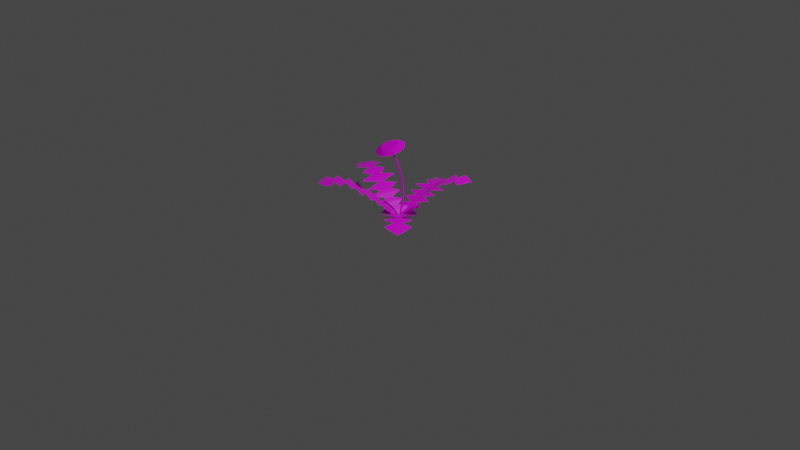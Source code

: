 # Source: dandelion.blend  (saved by Blender 2.92.15; exported with 4.5.12 LTS)
import bpy
from mathutils import Matrix  # noqa: F401  (used for matrix-valued properties, if any)

bpy.ops.wm.read_factory_settings(use_empty=True)
scene = bpy.context.scene
scene.name = 'Scene'

# ---- collections
col_collection = bpy.data.collections.new('Collection'); scene.collection.children.link(col_collection)
col_dandelion = bpy.data.collections.new('Dandelion'); col_collection.children.link(col_dandelion)

# ---- images (referenced by path relative to the original .blend; pixels are not part of the script)
import os
ASSET_DIR = os.environ.get("B2B_ASSET_DIR", "")  # directory of the original .blend (textures are referenced by path, not embedded)
HERE = os.path.dirname(os.path.abspath(__file__))  # packed textures are extracted next to this script under _unpacked/

def load_image(name, relpath, width, height, colorspace="sRGB"):
    """Load a texture the original file referenced (path relative to the .blend, or extracted next to this script)."""
    p = next((c for c in (os.path.join(HERE, relpath), os.path.join(ASSET_DIR, relpath)) if relpath and os.path.exists(c)), "")
    if p:
        img = bpy.data.images.load(p, check_existing=True)
        img.name = name
    else:  # same state as the original file: an image datablock whose file is absent (Cycles renders it pink)
        img = bpy.data.images.new(name, width, height)
        img.source = "FILE"
        img.filepath = "//" + (relpath or name)
    img.colorspace_settings.name = colorspace
    return img
img_dandelionimage = load_image('DandelionImage', 'DandelionImage.png', 1024, 1024, 'sRGB')

# ---- materials (node trees are filled in below, after node groups)
mat_dandelionhead = bpy.data.materials.new('DandelionHead')
mat_dandelionhead.use_transparent_shadow = False
mat_dandelionleaf = bpy.data.materials.new('DandelionLeaf')
mat_dandelionleaf.use_transparent_shadow = False

# ---- material node trees
mat_dandelionhead.use_nodes = True; mat_dandelionhead.node_tree.nodes.clear()
_N = mat_dandelionhead.node_tree.nodes; _L = mat_dandelionhead.node_tree.links
n0 = _N.new('ShaderNodeBsdfPrincipled'); n0.name = 'Principled BSDF'; n0.location = (10, 300)
n0.distribution = 'GGX'
n0.subsurface_method = 'BURLEY'
n0.inputs[2].default_value = 0.8341
n0.inputs[3].default_value = 1.45
n0.inputs[13].default_value = 0.1523
n0.inputs[27].default_value = (0.0, 0.0, 0.0, 1.0)
n0.inputs[28].default_value = 1.0
n1 = _N.new('ShaderNodeOutputMaterial'); n1.name = 'Material Output'; n1.location = (300, 300)
n2 = _N.new('ShaderNodeTexImage'); n2.name = 'Image Texture'; n2.location = (-420, 280)
n2.image = img_dandelionimage
_L.new(n0.outputs[0], n1.inputs[0])
_L.new(n2.outputs[0], n0.inputs[0])
n1.is_active_output = True
mat_dandelionleaf.use_nodes = True; mat_dandelionleaf.node_tree.nodes.clear()
_N = mat_dandelionleaf.node_tree.nodes; _L = mat_dandelionleaf.node_tree.links
n0 = _N.new('ShaderNodeBsdfPrincipled'); n0.name = 'Principled BSDF'; n0.location = (10, 300)
n0.distribution = 'GGX'
n0.subsurface_method = 'BURLEY'
n0.inputs[2].default_value = 0.3818
n0.inputs[3].default_value = 1.45
n0.inputs[27].default_value = (0.0, 0.0, 0.0, 1.0)
n0.inputs[28].default_value = 1.0
n1 = _N.new('ShaderNodeOutputMaterial'); n1.name = 'Material Output'; n1.location = (300, 300)
n2 = _N.new('ShaderNodeTexImage'); n2.name = 'Image Texture'; n2.location = (-421, 253)
n2.image = img_dandelionimage
_L.new(n0.outputs[0], n1.inputs[0])
_L.new(n2.outputs[0], n0.inputs[0])
n1.is_active_output = True

# ---- world
world_world = bpy.data.worlds.new('World'); scene.world = world_world
world_world.use_nodes = True; world_world.node_tree.nodes.clear()
_N = world_world.node_tree.nodes; _L = world_world.node_tree.links
n0 = _N.new('ShaderNodeOutputWorld'); n0.name = 'World Output'; n0.location = (300, 300)
n1 = _N.new('ShaderNodeBackground'); n1.name = 'Background'; n1.location = (10, 300)
n1.inputs[0].default_value = (0.05088, 0.05088, 0.05088, 1.0)
_L.new(n1.outputs[0], n0.inputs[0])
n0.is_active_output = True
world_world.color = (0.05088, 0.05088, 0.05088)
world_world.use_sun_shadow = False
world_world.sun_shadow_jitter_overblur = 0.0

# ---- cameras
cam_camera = bpy.data.cameras.new('Camera')
cam_camera.clip_end = 100.0
cam_camera.ortho_scale = 7.314

# ---- lights
light_light = bpy.data.lights.new('Light', 'POINT')
light_light.transmission_factor = 0.0
light_light.energy = 1000.0
light_light.shadow_soft_size = 0.1
light_light.shadow_maximum_resolution = 0.006
light_light.use_absolute_resolution = True

# ---- meshes
me_cylinder_002 = bpy.data.meshes.new('Cylinder.002')
me_cylinder_002.from_pydata([(-0.02614, 0.05053, 0.8332), (-0.02931, -0.01529, 0.8447), (0.04839, 0.02878, 0.8337), (0.01552, -0.02837, 0.845), (0.1026, -0.02565, 0.8226), (0.04814, -0.06111, 0.8383), (0.1221, -0.09818, 0.8028), (0.05982, -0.1047, 0.8264), (0.1015, -0.1694, 0.7797), (0.04743, -0.1475, 0.8125), (0.04633, -0.2202, 0.7594), (0.01428, -0.1781, 0.8003), (-0.02852, -0.2369, 0.7473), (-0.03074, -0.1882, 0.7931), (-0.1031, -0.2152, 0.7468), (-0.07557, -0.1751, 0.7928), (-0.1573, -0.1607, 0.7579), (-0.1082, -0.1423, 0.7994), (-0.1767, -0.08821, 0.7777), (-0.1199, -0.09873, 0.8113), (-0.1561, -0.01701, 0.8008), (-0.1075, -0.05591, 0.8253), (-0.101, 0.03377, 0.8212), (-0.07433, -0.02537, 0.8375)], [], [(3, 5, 4, 2), (5, 7, 6, 4), (7, 9, 8, 6), (9, 11, 10, 8), (11, 13, 12, 10), (13, 15, 14, 12), (15, 17, 16, 14), (17, 19, 18, 16), (19, 21, 20, 18), (21, 23, 22, 20), (3, 1, 23, 21, 19, 17, 15, 13, 11, 9, 7, 5), (23, 1, 0, 22), (0, 2, 4, 6, 8, 10, 12, 14, 16, 18, 20, 22), (1, 3, 2, 0)])
_uv = me_cylinder_002.uv_layers.new(name='UVMap')
_uv.uv.foreach_set('vector', [0.125, 0.1464, 0.1463, 0.1343, 0.1721, 0.1595, 0.1347, 0.1811, 0.1463, 0.1343, 0.1587, 0.1131, 0.1937, 0.1221, 0.1721, 0.1595, 0.1587, 0.1131, 0.1589, 0.08855, 0.1937, 0.07891, 0.1937, 0.1221, 0.1589, 0.08855, 0.1468, 0.06719, 0.1721, 0.04149, 0.1937, 0.07891, 0.1468, 0.06719, 0.1256, 0.05473, 0.1347, 0.01986, 0.1721, 0.04149, 0.1256, 0.05473, 0.1012, 0.05453, 0.09153, 0.01988, 0.1347, 0.01986, 0.1012, 0.05453, 0.07997, 0.06663, 0.05424, 0.04151, 0.09153, 0.01988, 0.07997, 0.06663, 0.06768, 0.08781, 0.03279, 0.07885, 0.05424, 0.04151, 0.06768, 0.08781, 0.06757, 0.1124, 0.03278, 0.1219, 0.03279, 0.07885, 0.06757, 0.1124, 0.07952, 0.1338, 0.05422, 0.1594, 0.03278, 0.1219, 0.5241, 0.08033, 0.5241, 0.1053, 0.5116, 0.1269, 0.49, 0.1394, 0.465, 0.1394, 0.4434, 0.1269, 0.4309, 0.1053, 0.4309, 0.08033, 0.4434, 0.05871, 0.465, 0.04623, 0.49, 0.04623, 0.5116, 0.05871, 0.07952, 0.1338, 0.1006, 0.1462, 0.09151, 0.1811, 0.05422, 0.1594, 0.336, 0.1796, 0.2945, 0.1796, 0.2585, 0.1589, 0.2378, 0.1229, 0.2378, 0.08144, 0.2585, 0.04549, 0.2945, 0.02474, 0.336, 0.02474, 0.3719, 0.04549, 0.3927, 0.08144, 0.3927, 0.1229, 0.3719, 0.1589, 0.1006, 0.1462, 0.125, 0.1464, 0.1347, 0.1811, 0.09151, 0.1811])
me_cylinder_002.materials.append(mat_dandelionhead)
me_cylinder_002.use_remesh_fix_poles = True
me_cylinder_002.use_remesh_preserve_attributes = False
me_cylinder_002.use_mirror_vertex_groups = False
me_cylinder_002.update()
me_plane_005 = bpy.data.meshes.new('Plane.005')
me_plane_005.from_pydata([(-0.1042, 0.07565, -0.00581), (-0.4769, -0.6967, 0.3809), (-0.04339, -0.01248, 0.034), (-0.1769, 0.02281, 0.07707), (-0.1159, -0.06505, 0.1097), (-0.193, -0.05367, 0.1416), (-0.1427, -0.1394, 0.1735), (-0.2573, -0.112, 0.211), (-0.2037, -0.1929, 0.2379), (-0.3131, -0.1755, 0.2682), (-0.2243, -0.2935, 0.2971), (-0.3928, -0.2386, 0.33), (-0.3053, -0.3585, 0.3548), (-0.4004, -0.3556, 0.3842), (-0.3393, -0.4611, 0.4016), (-0.4737, -0.4447, 0.4103), (-0.4168, -0.5386, 0.4113), (-0.5227, -0.5338, 0.4022), (-0.5039, -0.6124, 0.3915), (0.1091, -0.07082, -0.005813), (0.005023, -0.04573, 0.034), (0.08588, -0.1576, 0.07707), (-0.01801, -0.1323, 0.1097), (0.02029, -0.2002, 0.1416), (-0.07778, -0.184, 0.1735), (-0.01104, -0.2811, 0.211), (-0.1058, -0.2601, 0.2379), (-0.05032, -0.356, 0.2682), (-0.1923, -0.3155, 0.2971), (-0.08055, -0.453, 0.33), (-0.2239, -0.4144, 0.3548), (-0.187, -0.5021, 0.3842), (-0.3074, -0.483, 0.4016), (-0.2439, -0.6025, 0.4103), (-0.3519, -0.5832, 0.4113), (-0.3094, -0.6803, 0.4022), (-0.3895, -0.691, 0.3915)], [], [(35, 17, 18, 36), (36, 1, 18), (20, 2, 3, 21), (21, 3, 4, 22), (22, 4, 5, 23), (23, 5, 6, 24), (24, 6, 7, 25), (25, 7, 8, 26), (26, 8, 9, 27), (27, 9, 10, 28), (28, 10, 11, 29), (29, 11, 12, 30), (30, 12, 13, 31), (31, 13, 14, 32), (32, 14, 15, 33), (33, 15, 16, 34), (34, 16, 17, 35), (19, 0, 2, 20)])
_uv = me_plane_005.uv_layers.new(name='UVMap')
_uv.uv.foreach_set('vector', [0.07422, 0.348, 0.07422, 0.6293, 0.04423, 0.5641, 0.04423, 0.4132, 0.04423, 0.4132, 0.01423, 0.488, 0.04423, 0.5641, 0.5242, 0.4568, 0.5242, 0.5206, 0.4887, 0.6619, 0.4887, 0.3155, 0.4887, 0.3155, 0.4887, 0.6619, 0.4642, 0.5532, 0.4642, 0.4241, 0.4642, 0.4241, 0.4642, 0.5532, 0.4342, 0.6293, 0.4342, 0.3481, 0.4342, 0.3481, 0.4342, 0.6293, 0.4042, 0.5315, 0.4042, 0.4459, 0.4042, 0.4459, 0.4042, 0.5315, 0.3688, 0.651, 0.3688, 0.3263, 0.3688, 0.3263, 0.3688, 0.651, 0.3442, 0.5532, 0.3442, 0.4241, 0.3442, 0.4241, 0.3442, 0.5532, 0.3142, 0.6619, 0.3142, 0.3154, 0.3142, 0.3154, 0.3142, 0.6619, 0.2842, 0.5097, 0.2842, 0.4676, 0.2842, 0.4676, 0.2842, 0.5097, 0.2542, 0.6945, 0.2542, 0.2828, 0.2542, 0.2828, 0.2542, 0.6945, 0.2242, 0.5423, 0.2242, 0.435, 0.2242, 0.435, 0.2242, 0.5423, 0.1942, 0.6293, 0.1942, 0.348, 0.1942, 0.348, 0.1942, 0.6293, 0.1642, 0.5097, 0.1642, 0.4676, 0.1642, 0.4676, 0.1642, 0.5097, 0.1288, 0.6401, 0.1288, 0.3371, 0.1288, 0.3371, 0.1288, 0.6401, 0.1042, 0.5315, 0.1042, 0.4458, 0.1042, 0.4458, 0.1042, 0.5315, 0.07422, 0.6293, 0.07422, 0.348, 0.5542, 0.3481, 0.5542, 0.6293, 0.5242, 0.5206, 0.5242, 0.4568])
me_plane_005.materials.append(mat_dandelionleaf)
me_plane_005.use_remesh_fix_poles = True
me_plane_005.use_remesh_preserve_attributes = False
me_plane_005.use_mirror_vertex_groups = False
me_plane_005.update()
me_cylinder_001 = bpy.data.meshes.new('Cylinder.001')
me_cylinder_001.from_pydata([(0.001841, 0.009572, 0.003971), (-0.02171, -0.08591, 0.7986), (0.01135, 0.002679, 0.003582), (-0.01219, -0.0926, 0.7969), (0.007731, -0.008405, 0.002546), (-0.01569, -0.1029, 0.7924), (-0.004017, -0.008363, 0.002294), (-0.02738, -0.1025, 0.7912), (-0.007657, 0.002748, 0.003175), (-0.0311, -0.09204, 0.795), (0.009905, 0.03819, 0.1432), (0.01381, 0.05014, 0.283), (0.01185, 0.0401, 0.4197), (0.003997, 0.008959, 0.5505), (-0.008197, -0.03681, 0.6754), (0.001338, -0.04348, 0.6737), (0.01353, 0.002259, 0.5489), (0.02138, 0.03335, 0.4183), (0.02332, 0.04332, 0.2819), (0.01941, 0.03132, 0.1425), (-0.002149, -0.0537, 0.6691), (0.01002, -0.008094, 0.5446), (0.01783, 0.02278, 0.4147), (0.01974, 0.03253, 0.2791), (0.0158, 0.02035, 0.1406), (-0.01384, -0.05335, 0.6679), (-0.001685, -0.007792, 0.5435), (0.006113, 0.02301, 0.4137), (0.008011, 0.03269, 0.2784), (0.004064, 0.02044, 0.1401), (-0.01758, -0.04291, 0.6718), (-0.005404, 0.002748, 0.5471), (0.002422, 0.03372, 0.4168), (0.004349, 0.04357, 0.2808), (0.0004186, 0.03146, 0.1417)], [], [(14, 1, 3, 15), (15, 3, 5, 20), (20, 5, 7, 25), (3, 1, 9, 7, 5), (25, 7, 9, 30), (30, 9, 1, 14), (0, 2, 4, 6, 8), (8, 34, 10, 0), (34, 33, 11, 10), (33, 32, 12, 11), (32, 31, 13, 12), (31, 30, 14, 13), (6, 29, 34, 8), (29, 28, 33, 34), (28, 27, 32, 33), (27, 26, 31, 32), (26, 25, 30, 31), (4, 24, 29, 6), (24, 23, 28, 29), (23, 22, 27, 28), (22, 21, 26, 27), (21, 20, 25, 26), (2, 19, 24, 4), (19, 18, 23, 24), (18, 17, 22, 23), (17, 16, 21, 22), (16, 15, 20, 21), (0, 10, 19, 2), (10, 11, 18, 19), (11, 12, 17, 18), (12, 13, 16, 17), (13, 14, 15, 16)])
_uv = me_cylinder_001.uv_layers.new(name='UVMap')
_uv.uv.foreach_set('vector', [0.5777, 0.9459, 0.5777, 0.9937, 0.463, 0.9937, 0.463, 0.9459, 0.463, 0.9459, 0.463, 0.9937, 0.3483, 0.9937, 0.3483, 0.9459, 0.3483, 0.9459, 0.3483, 0.9937, 0.2337, 0.9937, 0.2337, 0.9459, 0.8938, 0.5858, 0.7629, 0.6808, 0.6321, 0.5858, 0.6821, 0.4319, 0.8438, 0.4319, 0.2337, 0.9459, 0.2337, 0.9937, 0.119, 0.9937, 0.119, 0.9459, 0.119, 0.9459, 0.119, 0.9937, 0.004376, 0.9937, 0.004376, 0.9459, 0.7576, 0.9748, 0.8884, 0.8797, 0.8384, 0.7259, 0.6767, 0.7259, 0.6267, 0.8797, 0.119, 0.7071, 0.119, 0.7548, 0.004376, 0.7548, 0.004376, 0.7071, 0.119, 0.7548, 0.119, 0.8026, 0.004376, 0.8026, 0.004376, 0.7548, 0.119, 0.8026, 0.119, 0.8504, 0.004376, 0.8504, 0.004376, 0.8026, 0.119, 0.8504, 0.119, 0.8982, 0.004376, 0.8982, 0.004376, 0.8504, 0.119, 0.8982, 0.119, 0.9459, 0.004376, 0.9459, 0.004376, 0.8982, 0.2337, 0.7071, 0.2337, 0.7548, 0.119, 0.7548, 0.119, 0.7071, 0.2337, 0.7548, 0.2337, 0.8026, 0.119, 0.8026, 0.119, 0.7548, 0.2337, 0.8026, 0.2337, 0.8504, 0.119, 0.8504, 0.119, 0.8026, 0.2337, 0.8504, 0.2337, 0.8982, 0.119, 0.8982, 0.119, 0.8504, 0.2337, 0.8982, 0.2337, 0.9459, 0.119, 0.9459, 0.119, 0.8982, 0.3483, 0.7071, 0.3483, 0.7548, 0.2337, 0.7548, 0.2337, 0.7071, 0.3483, 0.7548, 0.3483, 0.8026, 0.2337, 0.8026, 0.2337, 0.7548, 0.3483, 0.8026, 0.3483, 0.8504, 0.2337, 0.8504, 0.2337, 0.8026, 0.3483, 0.8504, 0.3483, 0.8982, 0.2337, 0.8982, 0.2337, 0.8504, 0.3483, 0.8982, 0.3483, 0.9459, 0.2337, 0.9459, 0.2337, 0.8982, 0.463, 0.7071, 0.463, 0.7548, 0.3483, 0.7548, 0.3483, 0.7071, 0.463, 0.7548, 0.463, 0.8026, 0.3483, 0.8026, 0.3483, 0.7548, 0.463, 0.8026, 0.463, 0.8504, 0.3483, 0.8504, 0.3483, 0.8026, 0.463, 0.8504, 0.463, 0.8982, 0.3483, 0.8982, 0.3483, 0.8504, 0.463, 0.8982, 0.463, 0.9459, 0.3483, 0.9459, 0.3483, 0.8982, 0.5777, 0.7071, 0.5777, 0.7548, 0.463, 0.7548, 0.463, 0.7071, 0.5777, 0.7548, 0.5777, 0.8026, 0.463, 0.8026, 0.463, 0.7548, 0.5777, 0.8026, 0.5777, 0.8504, 0.463, 0.8504, 0.463, 0.8026, 0.5777, 0.8504, 0.5777, 0.8982, 0.463, 0.8982, 0.463, 0.8504, 0.5777, 0.8982, 0.5777, 0.9459, 0.463, 0.9459, 0.463, 0.8982])
me_cylinder_001.materials.append(mat_dandelionleaf)
me_cylinder_001.use_remesh_fix_poles = True
me_cylinder_001.use_remesh_preserve_attributes = False
me_cylinder_001.use_mirror_vertex_groups = False
me_cylinder_001.update()

# ---- objects
ob_light = bpy.data.objects.new('Light', light_light)
ob_camera = bpy.data.objects.new('Camera', cam_camera)
ob_head = bpy.data.objects.new('Head', me_cylinder_002)
ob_leaf_004 = bpy.data.objects.new('Leaf.004', me_plane_005)
ob_stalk = bpy.data.objects.new('Stalk', me_cylinder_001)
ob_leaf_001 = bpy.data.objects.new('Leaf.001', me_plane_005)
ob_leaf_002 = bpy.data.objects.new('Leaf.002', me_plane_005)
ob_leaf_003 = bpy.data.objects.new('Leaf.003', me_plane_005)
ob_leaf_005 = bpy.data.objects.new('Leaf.005', me_plane_005)

# ---- transforms, parenting, visibility, modifiers, constraints
ob_light.location = (4.076, 1.005, 5.904)
ob_light.rotation_euler = (0.6503, 0.05522, 1.866)
ob_light.lock_rotations_4d = False
ob_light.empty_display_type = 'ARROWS'
ob_light.color = (0.0, 0.0, 0.0, 0.0)
ob_light.lineart.crease_threshold = 0.0
ob_camera.location = (7.359, -6.926, 4.958)
ob_camera.rotation_euler = (1.109, 0.0, 0.8149)
ob_camera.lock_rotations_4d = False
ob_camera.empty_display_type = 'ARROWS'
ob_camera.color = (0.0, 0.0, 0.0, 0.0)
ob_camera.display_type = 'WIRE'
ob_camera.lineart.crease_threshold = 0.0
ob_head.location = (0.0, 0.0, 0.0)
ob_head.lineart.crease_threshold = 0.0
ob_leaf_004.location = (0.0, 0.0, 0.0)
ob_leaf_004.rotation_euler = (-0.07247, 0.03335, -0.003438)
ob_leaf_004.lineart.crease_threshold = 0.0
ob_stalk.location = (0.0, 0.0, 0.0)
ob_stalk.lineart.crease_threshold = 0.0
ob_leaf_001.location = (0.0, 0.0, 0.0)
ob_leaf_001.rotation_euler = (0.1154, -0.07608, 1.395)
ob_leaf_001.lineart.crease_threshold = 0.0
ob_leaf_002.location = (0.0, 0.0, 0.0)
ob_leaf_002.rotation_euler = (-0.1508, 0.115, 2.596)
ob_leaf_002.lineart.crease_threshold = 0.0
ob_leaf_003.location = (0.0, 0.0, 0.0)
ob_leaf_003.rotation_euler = (0.3199, -0.127, 3.828)
ob_leaf_003.lineart.crease_threshold = 0.0
ob_leaf_005.location = (0.0, 0.0, 0.0)
ob_leaf_005.rotation_euler = (0.1067, -0.03583, 5.032)
ob_leaf_005.lineart.crease_threshold = 0.0

# ---- collection membership
col_collection.objects.link(ob_light)
col_collection.objects.link(ob_camera)
col_dandelion.objects.link(ob_head)
col_dandelion.objects.link(ob_leaf_004)
col_dandelion.objects.link(ob_stalk)
col_dandelion.objects.link(ob_leaf_001)
col_dandelion.objects.link(ob_leaf_002)
col_dandelion.objects.link(ob_leaf_003)
col_dandelion.objects.link(ob_leaf_005)

# ---- scene / render settings (as saved in the file)
scene.camera = ob_camera
scene.frame_start = 1; scene.frame_end = 250; scene.frame_set(1)
scene.render.engine = 'BLENDER_EEVEE_NEXT'
scene.cycles.use_denoising = False
scene.cycles.samples = 128
scene.cycles.sampling_pattern = 'TABULATED_SOBOL'
scene.cycles.use_adaptive_sampling = False
scene.cycles.use_light_tree = False
scene.view_settings.view_transform = 'Filmic'
bpy.context.view_layer.update()
